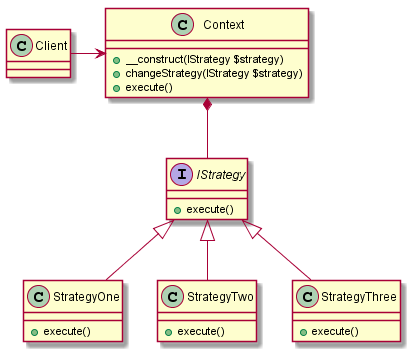

The diagram above was rendered by PlantUML. Its source (embedded in the PNG):
@startuml

class Client {
}

class Context {
    + __construct(IStrategy $strategy)
    + changeStrategy(IStrategy $strategy)
    + execute()
}

interface IStrategy {
    + execute()
}

class StrategyOne {
    + execute()
}

class StrategyTwo {
    + execute()
}

class StrategyThree {
    + execute()
}

Client --right--> Context
Context *-- IStrategy
IStrategy <|-- StrategyOne
IStrategy <|-- StrategyTwo
IStrategy <|-- StrategyThree

@enduml